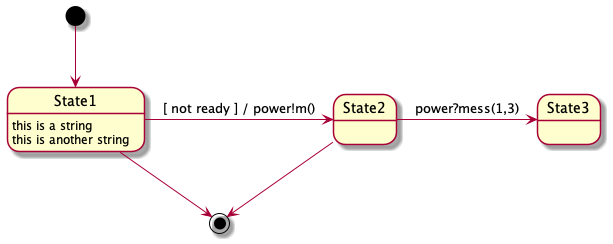

The diagram above was rendered by PlantUML. Its source (embedded in the PNG):
@startuml

[*] --> State1
State1 --> [*]
State1 : this is a string
State1 : this is another string

State1 -> State2 : [ not ready ] / power!m()
State2 -> State3 : power?mess(1,3)
State2 --> [*]

@enduml